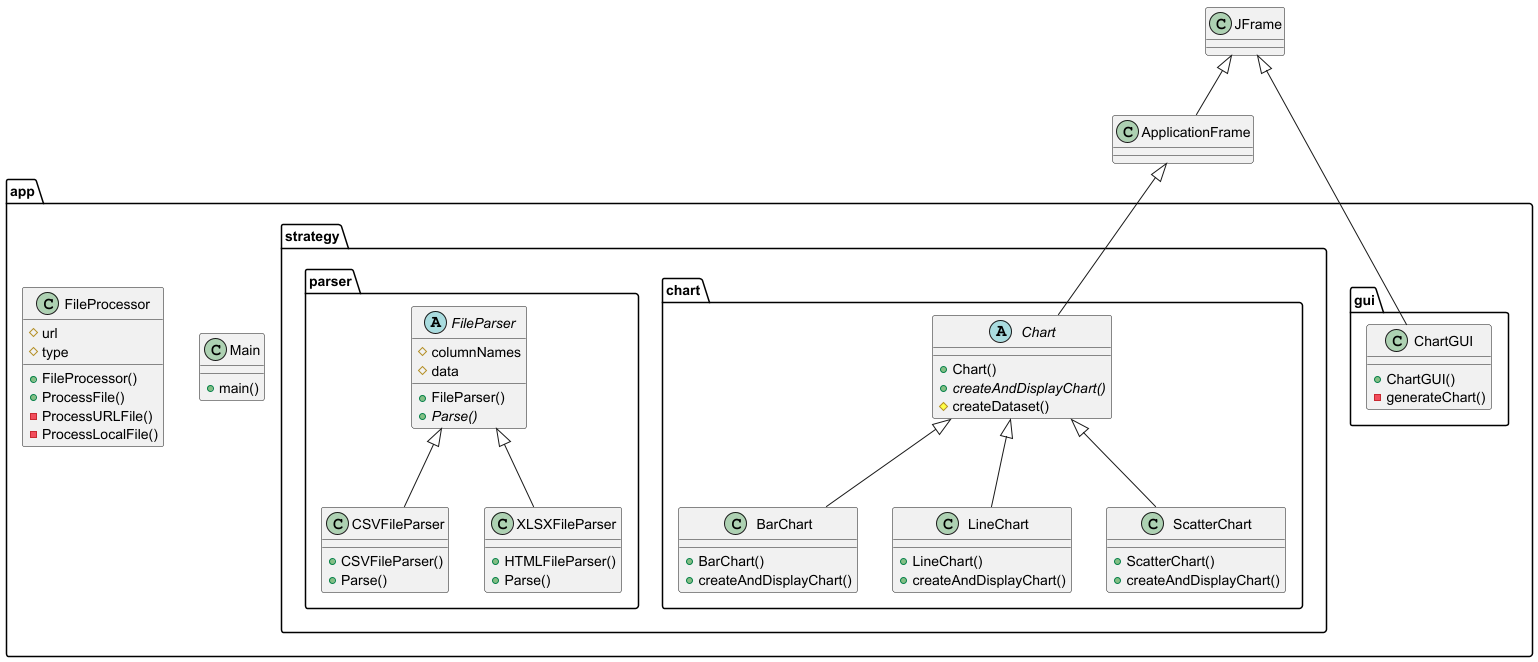

The diagram above was rendered by PlantUML. Its source (embedded in the PNG):
@startuml
'https://plantuml.com/class-diagram

class app.Main {
+ main()
}

abstract class app.strategy.chart.Chart
class app.strategy.chart.BarChart
class app.strategy.chart.LineChart
class app.strategy.chart.ScatterChart

app.strategy.chart.Chart <|-- app.strategy.chart.BarChart
app.strategy.chart.Chart <|-- app.strategy.chart.LineChart
app.strategy.chart.Chart <|-- app.strategy.chart.ScatterChart

abstract class app.strategy.chart.Chart {
+ Chart()
+ {abstract} createAndDisplayChart()
# createDataset()
}

class app.strategy.chart.BarChart {
+ BarChart()
+ createAndDisplayChart()
}

class app.strategy.chart.LineChart {
+ LineChart()
+ createAndDisplayChart()
}

class app.strategy.chart.ScatterChart {
+ ScatterChart()
+ createAndDisplayChart()
}

class ApplicationFrame

ApplicationFrame <|-- app.strategy.chart.Chart

class app.gui.ChartGUI

JFrame <|-- app.gui.ChartGUI
JFrame <|-- ApplicationFrame

class app.gui.ChartGUI {
+ ChartGUI()
- generateChart()
}

class app.FileProcessor

class app.FileProcessor {
# url
# type
+ FileProcessor()
+ ProcessFile()
- ProcessURLFile()
- ProcessLocalFile()
}

abstract class app.strategy.parser.FileParser
class app.strategy.parser.CSVFileParser
class app.strategy.parser.XLSXFileParser

app.strategy.parser.FileParser <|-- app.strategy.parser.CSVFileParser
app.strategy.parser.FileParser <|-- app.strategy.parser.XLSXFileParser

abstract class app.strategy.parser.FileParser {
# columnNames
# data
+ FileParser()
+ {abstract} Parse()
}

class app.strategy.parser.CSVFileParser {
+ CSVFileParser()
+ Parse()
}

class app.strategy.parser.XLSXFileParser {
+ HTMLFileParser()
+ Parse()
}

@enduml